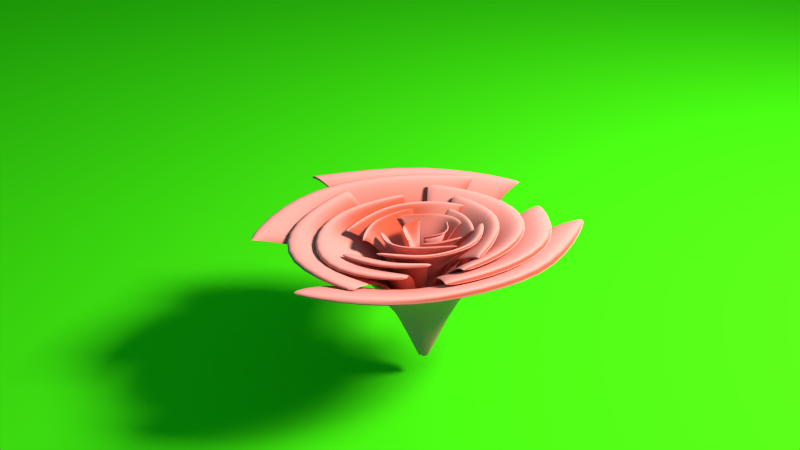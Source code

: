 # Source: flower.blend  (saved by Blender 2.76.0; exported with 4.5.12 LTS)
import bpy
from mathutils import Matrix  # noqa: F401  (used for matrix-valued properties, if any)

bpy.ops.wm.read_factory_settings(use_empty=True)
scene = bpy.context.scene
scene.name = 'Scene'

# ---- collections
col_collection_1 = bpy.data.collections.new('Collection 1'); scene.collection.children.link(col_collection_1)

# ---- materials (node trees are filled in below, after node groups)
mat_material_002 = bpy.data.materials.new('Material.002')
mat_material_002.alpha_threshold = 0.0
mat_material_002.roughness = 0.5
mat_material_001 = bpy.data.materials.new('Material.001')
mat_material_001.alpha_threshold = 0.0
mat_material_001.roughness = 0.5

# ---- material node trees
mat_material_002.use_nodes = True; mat_material_002.node_tree.nodes.clear()
_N = mat_material_002.node_tree.nodes; _L = mat_material_002.node_tree.links
n0 = _N.new('ShaderNodeOutputMaterial'); n0.name = 'Material Output'; n0.location = (300, 300)
n1 = _N.new('ShaderNodeBsdfDiffuse'); n1.name = 'Diffuse BSDF'; n1.location = (10, 300)
n1.inputs[0].default_value = (0.05223, 0.6152, 0.004191, 1.0)
n1.inputs[1].default_value = 0.0639
_L.new(n1.outputs[0], n0.inputs[0])
n0.is_active_output = True
mat_material_001.use_nodes = True; mat_material_001.node_tree.nodes.clear()
_N = mat_material_001.node_tree.nodes; _L = mat_material_001.node_tree.links
n0 = _N.new('ShaderNodeOutputMaterial'); n0.name = 'Material Output'; n0.location = (818, 315)
n1 = _N.new('ShaderNodeBsdfDiffuse'); n1.name = 'Diffuse BSDF'; n1.location = (176, 448)
n2 = _N.new('ShaderNodeMixShader'); n2.name = 'Mix Shader'; n2.location = (492, 348)
n3 = _N.new('ShaderNodeBsdfSheen'); n3.name = 'Velvet BSDF'; n3.location = (181, 197)
n3.distribution = 'ASHIKHMIN'
n3.inputs[1].default_value = 1.0
n4 = _N.new('ShaderNodeRGB'); n4.name = 'RGB'; n4.location = (-455, 322)
n4.outputs[0].default_value = (1.0, 0.1343, 0.05306, 1.0)
n5 = _N.new('ShaderNodeMix'); n5.name = 'Mix'; n5.location = (-171, 156)
n5.data_type = 'RGBA'
n5.inputs[7].default_value = (1.0, 1.0, 1.0, 1.0)
_L.new(n1.outputs[0], n2.inputs[1])
_L.new(n2.outputs[0], n0.inputs[0])
_L.new(n3.outputs[0], n2.inputs[2])
_L.new(n4.outputs[0], n1.inputs[0])
_L.new(n4.outputs[0], n5.inputs[6])
_L.new(n5.outputs[2], n3.inputs[0])
n0.is_active_output = True

# ---- world
world_world = bpy.data.worlds.new('World'); scene.world = world_world
world_world.color = (0.03175, 0.3002, 0.3931)
world_world.use_sun_shadow = False
world_world.sun_shadow_jitter_overblur = 0.0
world_world.cycles.sampling_method = 'MANUAL'
world_world.cycles.sample_map_resolution = 256

# ---- cameras
cam_camera_001 = bpy.data.cameras.new('Camera.001')
cam_camera_001.clip_end = 100.0
cam_camera_001.lens = 35.0
cam_camera_001.sensor_width = 32.0
cam_camera_001.sensor_height = 18.0
cam_camera_001.display_size = 0.2
cam_camera_001.dof.focus_distance = 0.0

# ---- lights
light_area = bpy.data.lights.new('Area', 'AREA')
light_area.transmission_factor = 0.0
light_area.energy = 3.927
light_area.shadow_buffer_clip_start = 0.5
light_area.shadow_soft_size = 0.1
light_area.shadow_maximum_resolution = 0.006
light_area.use_absolute_resolution = True
light_area.size = 0.1
light_area.size_y = 0.1
light_area.cycles.use_multiple_importance_sampling = False

# ---- meshes
me_plane = bpy.data.meshes.new('Plane')
me_plane.from_pydata([(-1.0, -1.0, 0.0), (1.0, -1.0, 0.0), (-1.0, 1.0, 0.0), (1.0, 1.0, 0.0)], [], [(0, 1, 3, 2)])
me_plane.materials.append(mat_material_002)
me_plane.use_remesh_preserve_volume = False
me_plane.use_remesh_preserve_attributes = False
me_plane.use_mirror_vertex_groups = False
me_plane.update()
me_mesh_001 = bpy.data.meshes.new('Mesh.001')
me_mesh_001.from_pydata([(-0.002302, -0.01524, -0.0006104), (-0.002305, -0.01519, -0.0006164), (-0.002187, -0.01555, -0.0005921), (-0.002179, -0.01566, -0.0006471), (-0.002144, -0.01612, -0.0005922), (-0.002284, -0.01542, -0.000716), (-0.002342, -0.01555, -0.0006707), (-0.002306, -0.01603, -0.0005628), (-0.002296, -0.01606, -0.0004978), (-0.00231, -0.01537, -0.0005523), (-0.002208, -0.0159, -0.0004852), (-0.002101, -0.01616, -0.0004862), (-0.002138, -0.01554, -0.0006547), (-0.00214, -0.01579, -0.000679), (-0.002242, -0.0153, -0.0007662), (-0.002319, -0.01591, -0.0006967), (-0.002443, -0.01523, -0.0006738), (-0.002375, -0.01608, -0.0004998), (-0.002373, -0.01539, -0.0005319), (-0.002259, -0.01565, -0.0004897), (-0.00217, -0.01559, -0.0004965), (-0.002066, -0.01605, -0.0005353), (-0.002073, -0.016, -0.0006498), (-0.0022, -0.01515, -0.0008167), (-0.002246, -0.01605, -0.0007335), (-0.002446, -0.01557, -0.0007192), (-0.00249, -0.01546, -0.0005918), (-0.002409, -0.0161, -0.0004279), (-0.002288, -0.01598, -0.000396), (-0.002218, -0.01571, -0.0004315), (-0.002121, -0.01524, -0.0005459), (-0.002041, -0.01585, -0.0006171), (-0.002115, -0.01536, -0.0008029), (-0.002177, -0.01592, -0.0007899), (-0.002369, -0.01581, -0.0007986), (-0.002562, -0.01528, -0.0006852), (-0.002516, -0.01612, -0.0004401), (-0.002406, -0.0159, -0.0003652), (-0.002294, -0.01524, -0.0004335), (-0.002157, -0.01515, -0.0004633), (-0.002033, -0.01543, -0.0005767), (-0.001998, -0.01557, -0.0007228), (-0.002148, -0.01536, -0.0008999), (-0.002305, -0.01553, -0.0009088), (-0.00259, -0.0152, -0.0008579), (-0.002644, -0.01567, -0.0005805), (-0.002593, -0.01544, -0.0004098), (-0.002372, -0.01531, -0.0003572), (-0.002184, -0.01564, -0.0003383), (-0.002022, -0.0153, -0.0004845), (-0.001862, -0.01611, -0.0005711), (-0.002003, -0.01522, -0.0008845), (-0.002215, -0.01561, -0.0009743), (-0.002474, -0.01595, -0.0009299), (-0.002739, -0.01528, -0.0007754), (-0.002723, -0.01568, -0.0004677), (-0.002497, -0.0158, -0.0002513), (-0.002237, -0.01584, -0.0002461), (-0.002073, -0.01524, -0.000372), (-0.001837, -0.01564, -0.0004868), (-0.001808, -0.01607, -0.0006953), (-0.002011, -0.01554, -0.001012), (-0.002356, -0.01594, -0.001043), (-0.002698, -0.01581, -0.0009147), (-0.002873, -0.01532, -0.0006551), (-0.002728, -0.01547, -0.000319), (-0.00245, -0.01523, -0.000226), (-0.002145, -0.01548, -0.0002385), (-0.001893, -0.01557, -0.0003328), (-0.001743, -0.01522, -0.0006781), (-0.001821, -0.01599, -0.0008782), (-0.002149, -0.01614, -0.00108), (-0.002624, -0.01556, -0.001097), (-0.002634, -0.01548, -0.001105), (-0.002265, 0.01849, 0.0007403), (-0.002394, 0.0196, 0.0006526), (9.369e-05, 0.01854, 0.0003673), (-0.0001628, 0.02307, -0.001662), (6.201e-05, 0.01912, -0.001553), (-0.002347, 0.01682, -0.002756), (-0.004155, 0.023, -0.00199), (-0.004075, 0.02046, -0.0006284), (-0.003767, 0.01779, 0.0009696), (-0.002528, 0.0136, 0.001954), (-0.001107, 0.01685, 0.001837), (0.000997, 0.01941, 0.001045), (0.001241, 0.01863, -0.001502), (0.0006189, 0.01753, -0.002793), (-0.0008359, 0.01892, -0.003199), (-0.003947, 0.01425, -0.00354), (-0.005857, 0.01453, -0.0007578), (-0.005694, 0.01657, 0.0009177), (-0.004372, 0.01491, 0.002182), (-0.001807, 0.01447, 0.002732), (0.0003126, 0.02125, 0.002405), (0.002099, 0.02067, 0.0001564), (0.002135, 0.01859, -0.002562), (0.000253, 0.02351, -0.004391), (-0.002635, 0.0194, -0.004977), (-0.006574, 0.01645, -0.003266), (-0.007311, 0.01247, 0.0006286), (-0.006871, 0.01829, 0.002508), (-0.003388, 0.0178, 0.003635), (-0.00105, 0.01761, 0.003671), (0.00226, 0.01671, 0.00231), (0.003242, 0.01654, -0.001202), (0.001952, 0.0181, -0.004773), (-0.0004436, 0.01278, -0.006001), (-0.005227, 0.01915, -0.005983), (-0.008854, 0.01942, -0.001191), (-0.009454, 0.01749, 0.002288), (-0.00622, 0.02109, 0.004714), (-0.002139, 0.01584, 0.004986), (0.001383, 0.02155, 0.004571), (0.004192, 0.0166, 0.0009979), (0.004835, 0.01379, -0.002925), (0.001373, 0.01636, -0.006976), (-0.002825, 0.01353, -0.007611), (-0.009316, 0.01726, -0.005377), (-0.01183, 0.01771, -3.935e-05), (-0.01024, 0.02025, 0.004919), (-0.004214, 0.01517, 0.006935), (-0.0001554, 0.01493, 0.006167), (0.004701, 0.01529, 0.003886), (0.006896, 0.01678, -0.001159), (0.005226, 0.01851, -0.006128), (-0.0008799, 0.01914, -0.009659), (-0.007852, 0.0116, -0.009308), (-0.01336, 0.01536, -0.003481), (-0.01371, 0.01313, 0.003095), (-0.008355, 0.01549, 0.007898), (-0.001945, 0.01914, 0.007864), (0.003663, 0.01683, 0.006787), (0.008773, 0.01784, 0.002691), (0.008696, 0.01621, -0.003891), (0.004553, 0.01761, -0.01026), (-0.005068, 0.01777, -0.01242), (-0.01334, 0.01928, -0.008753), (-0.01703, 0.02078, -0.000916), (-0.01338, 0.01553, 0.007521), (-0.00589, 0.01539, 0.01054), (0.001156, 0.01795, 0.009288), (0.007545, 0.01411, 0.006765), (0.01163, 0.01652, -0.001126), (0.008662, 0.01329, -0.008136), (-3.248e-05, 0.01814, -0.01375), (-0.01098, 0.01612, -0.01236), (-0.01118, 0.0134, -0.01273), (-0.00229, 0.02593, 0.00253), (-0.002233, 0.02593, 0.002518), (0.003479, 0.02593, 0.001376), (0.003479, 0.02593, -0.002966), (0.003479, 0.02593, -0.002966), (-0.002005, 0.02593, -0.005479), (-0.006346, 0.02593, -0.003651), (-0.006346, 0.02593, -0.0004523), (-0.005889, 0.02593, 0.003432), (-0.003376, 0.02593, 0.00526), (0.0005086, 0.02593, 0.005489), (0.005993, 0.02593, 0.003432), (0.006678, 0.02593, -0.002509), (0.005307, 0.02593, -0.005936), (0.001194, 0.02593, -0.007764), (-0.006575, 0.02593, -0.007993), (-0.01114, 0.02593, -0.001366), (-0.01092, 0.02593, 0.003204), (-0.007489, 0.02593, 0.006403), (-0.001548, 0.02593, 0.007088), (0.004393, 0.02593, 0.007088), (0.008734, 0.02593, 0.001147), (0.008506, 0.02593, -0.005708), (0.004622, 0.02593, -0.009821), (-0.00269, 0.02593, -0.01142), (-0.01297, 0.02593, -0.00685), (-0.01526, 0.02593, 0.002061), (-0.0132, 0.02593, 0.007545), (-0.004975, 0.02593, 0.01052), (0.0007371, 0.02593, 0.01029), (0.009191, 0.02593, 0.006631), (0.01125, 0.02593, -0.002509), (0.008963, 0.02593, -0.01051), (0.002337, 0.02593, -0.01393), (-0.009317, 0.02593, -0.01371), (-0.01891, 0.02593, -0.002509), (-0.02006, 0.02593, 0.006631), (-0.01206, 0.02593, 0.01303), (-0.001776, 0.02593, 0.01371), (0.007364, 0.02593, 0.01257), (0.01376, 0.02593, 0.003204), (0.01536, 0.02593, -0.007079), (0.006907, 0.02593, -0.01668), (-0.003833, 0.02593, -0.0185), (-0.02028, 0.02593, -0.01279), (-0.026, 0.02593, 0.001147), (-0.02166, 0.02593, 0.01371), (-0.007032, 0.02593, 0.01806), (0.003251, 0.02593, 0.01668), (0.01513, 0.02593, 0.01006), (0.0213, 0.02593, -0.001595), (0.01673, 0.02593, -0.01462), (0.001423, 0.02593, -0.0233), (-0.01663, 0.02593, -0.02307), (-0.03011, 0.02593, -0.008221), (-0.03102, 0.02593, 0.008231), (-0.01731, 0.02593, 0.02103), (-0.001091, 0.02593, 0.02103), (0.01216, 0.02593, 0.0176), (0.02519, 0.02593, 0.007317), (0.02496, 0.02593, -0.009135), (0.01468, 0.02593, -0.02513), (-0.009088, 0.02593, -0.03016), (-0.03011, 0.02593, -0.02102), (-0.03879, 0.02593, -0.0009093), (-0.03034, 0.02593, 0.0192), (-0.0116, 0.02593, 0.02697), (0.00645, 0.02593, 0.02423), (0.02199, 0.02593, 0.0176), (0.03318, 0.02593, -0.001595), (0.0245, 0.02593, -0.0201), (0.003022, 0.02593, -0.03404), (-0.02417, 0.02593, -0.03061), (-0.02444, 0.02593, -0.03058), (-0.002308, 0.02855, 0.003554), (-0.002236, 0.02855, 0.003539), (0.005043, 0.02855, 0.002083), (0.005043, 0.02855, -0.003449), (0.005043, 0.02855, -0.003449), (-0.001944, 0.02855, -0.006651), (-0.007476, 0.02855, -0.004322), (-0.007476, 0.02855, -0.0002459), (-0.006894, 0.02855, 0.004704), (-0.003691, 0.02855, 0.007033), (0.001258, 0.02855, 0.007324), (0.008246, 0.02855, 0.004704), (0.009119, 0.02855, -0.002866), (0.007372, 0.02855, -0.007233), (0.002132, 0.02855, -0.009563), (-0.007767, 0.02855, -0.009854), (-0.01359, 0.02855, -0.001411), (-0.0133, 0.02855, 0.004412), (-0.008932, 0.02855, 0.008488), (-0.001362, 0.02855, 0.009362), (0.006208, 0.02855, 0.009362), (0.01174, 0.02855, 0.001792), (0.01145, 0.02855, -0.006942), (0.006499, 0.02855, -0.01218), (-0.002818, 0.02855, -0.01422), (-0.01592, 0.02855, -0.008398), (-0.01883, 0.02855, 0.002957), (-0.01621, 0.02855, 0.009944), (-0.005729, 0.02855, 0.01373), (0.001549, 0.02855, 0.01344), (0.01232, 0.02855, 0.00878), (0.01494, 0.02855, -0.002866), (0.01203, 0.02855, -0.01306), (0.003587, 0.02855, -0.01742), (-0.01126, 0.02855, -0.01713), (-0.02349, 0.02855, -0.002866), (-0.02494, 0.02855, 0.00878), (-0.01475, 0.02855, 0.01693), (-0.001653, 0.02855, 0.01781), (0.009993, 0.02855, 0.01635), (0.01814, 0.02855, 0.004412), (0.02018, 0.02855, -0.008689), (0.00941, 0.02855, -0.02092), (-0.004274, 0.02855, -0.02325), (-0.02524, 0.02855, -0.01597), (-0.03251, 0.02855, 0.001792), (-0.02698, 0.02855, 0.01781), (-0.00835, 0.02855, 0.02334), (0.004752, 0.02855, 0.02159), (0.01989, 0.02855, 0.01315), (0.02775, 0.02855, -0.001702), (0.02193, 0.02855, -0.0183), (0.002423, 0.02855, -0.02936), (-0.02058, 0.02855, -0.02907), (-0.03776, 0.02855, -0.01014), (-0.03892, 0.02855, 0.01082), (-0.02145, 0.02855, 0.02712), (-0.0007798, 0.02855, 0.02712), (0.01611, 0.02855, 0.02275), (0.0327, 0.02855, 0.009653), (0.03241, 0.02855, -0.01131), (0.01931, 0.02855, -0.03169), (-0.01097, 0.02855, -0.03809), (-0.03776, 0.02855, -0.02645), (-0.04882, 0.02855, -0.0008282), (-0.03805, 0.02855, 0.02479), (-0.01417, 0.02855, 0.03469), (0.008828, 0.02855, 0.0312), (0.02863, 0.02855, 0.02275), (0.04289, 0.02855, -0.001702), (0.03183, 0.02855, -0.02528), (0.004461, 0.02855, -0.04304), (-0.03019, 0.02855, -0.03868), (-0.03053, 0.02855, -0.03863), (-0.002313, 0.02755, 0.003809), (-0.002236, 0.02755, 0.003794), (0.005433, 0.02755, 0.00226), (0.005433, 0.02755, -0.003569), (0.005433, 0.02755, -0.003569), (-0.001929, 0.02755, -0.006943), (-0.007758, 0.02755, -0.004489), (-0.007758, 0.02755, -0.0001945), (-0.007144, 0.02755, 0.005021), (-0.00377, 0.02755, 0.007475), (0.001445, 0.02755, 0.007782), (0.008808, 0.02755, 0.005021), (0.009728, 0.02755, -0.002955), (0.007887, 0.02755, -0.007557), (0.002365, 0.02755, -0.01001), (-0.008065, 0.02755, -0.01032), (-0.0142, 0.02755, -0.001422), (-0.01389, 0.02755, 0.004714), (-0.009292, 0.02755, 0.009009), (-0.001316, 0.02755, 0.009929), (0.00666, 0.02755, 0.009929), (0.01249, 0.02755, 0.001953), (0.01218, 0.02755, -0.00725), (0.006967, 0.02755, -0.01277), (-0.00285, 0.02755, -0.01492), (-0.01665, 0.02755, -0.008784), (-0.01972, 0.02755, 0.00318), (-0.01696, 0.02755, 0.01054), (-0.005917, 0.02755, 0.01453), (0.001752, 0.02755, 0.01422), (0.0131, 0.02755, 0.009315), (0.01586, 0.02755, -0.002955), (0.0128, 0.02755, -0.01369), (0.003899, 0.02755, -0.01829), (-0.01175, 0.02755, -0.01799), (-0.02463, 0.02755, -0.002955), (-0.02616, 0.02755, 0.009315), (-0.01543, 0.02755, 0.0179), (-0.001623, 0.02755, 0.01883), (0.01065, 0.02755, 0.01729), (0.01924, 0.02755, 0.004714), (0.02139, 0.02755, -0.009091), (0.01003, 0.02755, -0.02198), (-0.004383, 0.02755, -0.02443), (-0.02647, 0.02755, -0.01676), (-0.03414, 0.02755, 0.001953), (-0.02831, 0.02755, 0.01883), (-0.008678, 0.02755, 0.02465), (0.005126, 0.02755, 0.02281), (0.02108, 0.02755, 0.01392), (0.02936, 0.02755, -0.001728), (0.02323, 0.02755, -0.01921), (0.002672, 0.02755, -0.03087), (-0.02156, 0.02755, -0.03056), (-0.03966, 0.02755, -0.01062), (-0.04089, 0.02755, 0.01146), (-0.02248, 0.02755, 0.02864), (-0.0007022, 0.02755, 0.02864), (0.01709, 0.02755, 0.02404), (0.03458, 0.02755, 0.01024), (0.03427, 0.02755, -0.01185), (0.02046, 0.02755, -0.03333), (-0.01144, 0.02755, -0.04007), (-0.03966, 0.02755, -0.0278), (-0.05132, 0.02755, -0.000808), (-0.03997, 0.02755, 0.02619), (-0.01481, 0.02755, 0.03662), (0.009421, 0.02755, 0.03294), (0.03028, 0.02755, 0.02404), (0.04531, 0.02755, -0.001728), (0.03366, 0.02755, -0.02658), (0.00482, 0.02755, -0.04529), (-0.03169, 0.02755, -0.04069), (-0.03205, 0.02755, -0.04064)], [], [(63, 62, 136, 137), (29, 28, 102, 103), (64, 63, 137, 138), (30, 29, 103, 104), (66, 65, 139, 140), (31, 30, 104, 105), (67, 66, 140, 141), (33, 32, 106, 107), (68, 67, 141, 142), (34, 33, 107, 108), (69, 68, 142, 143), (35, 34, 108, 109), (1, 0, 74, 75), (71, 70, 144, 145), (37, 36, 110, 111), (2, 1, 75, 76), (72, 71, 145, 146), (38, 37, 111, 112), (3, 2, 76, 77), (73, 72, 146, 147), (40, 39, 113, 114), (4, 3, 77, 78), (41, 40, 114, 115), (6, 5, 79, 80), (42, 41, 115, 116), (7, 6, 80, 81), (44, 43, 117, 118), (8, 7, 81, 82), (45, 44, 118, 119), (10, 9, 83, 84), (46, 45, 119, 120), (11, 10, 84, 85), (47, 46, 120, 121), (13, 12, 86, 87), (49, 48, 122, 123), (14, 13, 87, 88), (50, 49, 123, 124), (15, 14, 88, 89), (51, 50, 124, 125), (17, 16, 90, 91), (52, 51, 125, 126), (18, 17, 91, 92), (54, 53, 127, 128), (19, 18, 92, 93), (55, 54, 128, 129), (20, 19, 93, 94), (56, 55, 129, 130), (22, 21, 95, 96), (58, 57, 131, 132), (23, 22, 96, 97), (59, 58, 132, 133), (25, 24, 98, 99), (60, 59, 133, 134), (26, 25, 99, 100), (62, 61, 135, 136), (28, 27, 101, 102), (132, 131, 205, 206), (97, 96, 170, 171), (133, 132, 206, 207), (99, 98, 172, 173), (134, 133, 207, 208), (100, 99, 173, 174), (136, 135, 209, 210), (102, 101, 175, 176), (137, 136, 210, 211), (103, 102, 176, 177), (138, 137, 211, 212), (104, 103, 177, 178), (140, 139, 213, 214), (105, 104, 178, 179), (141, 140, 214, 215), (107, 106, 180, 181), (142, 141, 215, 216), (108, 107, 181, 182), (143, 142, 216, 217), (109, 108, 182, 183), (75, 74, 148, 149), (145, 144, 218, 219), (111, 110, 184, 185), (76, 75, 149, 150), (146, 145, 219, 220), (112, 111, 185, 186), (77, 76, 150, 151), (147, 146, 220, 221), (114, 113, 187, 188), (78, 77, 151, 152), (115, 114, 188, 189), (80, 79, 153, 154), (116, 115, 189, 190), (81, 80, 154, 155), (118, 117, 191, 192), (82, 81, 155, 156), (119, 118, 192, 193), (84, 83, 157, 158), (120, 119, 193, 194), (85, 84, 158, 159), (121, 120, 194, 195), (87, 86, 160, 161), (123, 122, 196, 197), (88, 87, 161, 162), (124, 123, 197, 198), (89, 88, 162, 163), (125, 124, 198, 199), (91, 90, 164, 165), (126, 125, 199, 200), (92, 91, 165, 166), (128, 127, 201, 202), (93, 92, 166, 167), (129, 128, 202, 203), (94, 93, 167, 168), (130, 129, 203, 204), (96, 95, 169, 170), (194, 193, 267, 268), (159, 158, 232, 233), (195, 194, 268, 269), (161, 160, 234, 235), (197, 196, 270, 271), (162, 161, 235, 236), (198, 197, 271, 272), (163, 162, 236, 237), (199, 198, 272, 273), (165, 164, 238, 239), (200, 199, 273, 274), (166, 165, 239, 240), (202, 201, 275, 276), (167, 166, 240, 241), (203, 202, 276, 277), (168, 167, 241, 242), (204, 203, 277, 278), (170, 169, 243, 244), (206, 205, 279, 280), (171, 170, 244, 245), (207, 206, 280, 281), (173, 172, 246, 247), (208, 207, 281, 282), (174, 173, 247, 248), (210, 209, 283, 284), (176, 175, 249, 250), (211, 210, 284, 285), (177, 176, 250, 251), (212, 211, 285, 286), (178, 177, 251, 252), (214, 213, 287, 288), (179, 178, 252, 253), (215, 214, 288, 289), (181, 180, 254, 255), (216, 215, 289, 290), (182, 181, 255, 256), (217, 216, 290, 291), (183, 182, 256, 257), (149, 148, 222, 223), (219, 218, 292, 293), (185, 184, 258, 259), (150, 149, 223, 224), (220, 219, 293, 294), (186, 185, 259, 260), (151, 150, 224, 225), (221, 220, 294, 295), (188, 187, 261, 262), (152, 151, 225, 226), (189, 188, 262, 263), (154, 153, 227, 228), (190, 189, 263, 264), (155, 154, 228, 229), (192, 191, 265, 266), (156, 155, 229, 230), (193, 192, 266, 267), (158, 157, 231, 232), (269, 268, 342, 343), (235, 234, 308, 309), (271, 270, 344, 345), (236, 235, 309, 310), (272, 271, 345, 346), (237, 236, 310, 311), (273, 272, 346, 347), (239, 238, 312, 313), (274, 273, 347, 348), (240, 239, 313, 314), (276, 275, 349, 350), (241, 240, 314, 315), (277, 276, 350, 351), (242, 241, 315, 316), (278, 277, 351, 352), (244, 243, 317, 318), (280, 279, 353, 354), (245, 244, 318, 319), (281, 280, 354, 355), (247, 246, 320, 321), (282, 281, 355, 356), (248, 247, 321, 322), (284, 283, 357, 358), (250, 249, 323, 324), (285, 284, 358, 359), (251, 250, 324, 325), (286, 285, 359, 360), (252, 251, 325, 326), (288, 287, 361, 362), (253, 252, 326, 327), (289, 288, 362, 363), (255, 254, 328, 329), (290, 289, 363, 364), (256, 255, 329, 330), (291, 290, 364, 365), (257, 256, 330, 331), (223, 222, 296, 297), (293, 292, 366, 367), (259, 258, 332, 333), (224, 223, 297, 298), (294, 293, 367, 368), (260, 259, 333, 334), (225, 224, 298, 299), (295, 294, 368, 369), (262, 261, 335, 336), (226, 225, 299, 300), (263, 262, 336, 337), (228, 227, 301, 302), (264, 263, 337, 338), (229, 228, 302, 303), (266, 265, 339, 340), (230, 229, 303, 304), (267, 266, 340, 341), (232, 231, 305, 306), (268, 267, 341, 342), (233, 232, 306, 307)])
me_mesh_001.polygons.foreach_set('use_smooth', [True] * 224)
me_mesh_001.materials.append(mat_material_001)
me_mesh_001.use_remesh_preserve_volume = False
me_mesh_001.use_remesh_preserve_attributes = False
me_mesh_001.use_mirror_vertex_groups = False
me_mesh_001.update()

# ---- curves / text
cu_gp_layer_001 = bpy.data.curves.new('GP_Layer.001', 'CURVE')
cu_gp_layer_001.dimensions = '3D'
_sp = cu_gp_layer_001.splines.new('POLY'); _sp.points.add(3)
_sp.points.foreach_set('co', [0.005558, 3.98e-10, -0.002962, 1.0, 0.005558, 3.98e-10, -0.002962, 1.0, 0.005558, 3.98e-10, -0.002962, 1.0, 0.005558, 3.98e-10, -0.002962, 1.0])
_sp.points.foreach_set('radius', [0.0, 0.3, 0.3, 0.0])
_sp.order_v = 1
_sp.use_smooth = False
cu_gp_layer_001.use_path = True
cu_gp_layer_001.use_path_clamp = True
cu_gp_layer_001.bevel_resolution = 0
cu_gp_layer_001.fill_mode = 'HALF'

# ---- objects
ob_plane = bpy.data.objects.new('Plane', me_plane)
ob_camera = bpy.data.objects.new('Camera', cam_camera_001)
ob_area = bpy.data.objects.new('Area', light_area)
ob_gp_layer_001 = bpy.data.objects.new('GP_Layer.001', cu_gp_layer_001)
ob_gp_layer = bpy.data.objects.new('GP_Layer', me_mesh_001)

# ---- transforms, parenting, visibility, modifiers, constraints
ob_plane.location = (0.0, 0.0, -0.02108)
ob_plane.lineart.crease_threshold = 0.0
ob_camera.location = (-0.02766, -0.2082, 0.1449)
ob_camera.rotation_euler = (1.069, 0.0232, -0.1051)
ob_camera.lineart.crease_threshold = 0.0
ob_area.location = (0.3055, -0.07343, 0.2993)
ob_area.rotation_euler = (-0.03399, 0.8715, -0.2933)
ob_area.lineart.crease_threshold = 0.0
ob_gp_layer_001.location = (0.0, 0.0, 0.0)
ob_gp_layer_001.lineart.crease_threshold = 0.0
ob_gp_layer.location = (0.0, 0.0, 0.0)
ob_gp_layer.rotation_euler = (1.571, -0.0, 0.0)
ob_gp_layer.lineart.crease_threshold = 0.0
_m = ob_gp_layer.modifiers.new('Solidify', 'SOLIDIFY')
_m.thickness = 0.001
_m.nonmanifold_thickness_mode = 'FIXED'
_m.nonmanifold_merge_threshold = 0.0003
_m = ob_gp_layer.modifiers.new('Subsurf', 'SUBSURF')
_m.uv_smooth = 'PRESERVE_CORNERS'
_m.quality = 2
_m.levels = 2
_m.show_only_control_edges = False
_m = ob_gp_layer.modifiers.new('EdgeSplit', 'EDGE_SPLIT')

# ---- collection membership
col_collection_1.objects.link(ob_plane)
col_collection_1.objects.link(ob_camera)
col_collection_1.objects.link(ob_area)
col_collection_1.objects.link(ob_gp_layer_001)
col_collection_1.objects.link(ob_gp_layer)

# ---- scene / render settings (as saved in the file)
scene.camera = ob_camera
scene.frame_start = 1; scene.frame_end = 250; scene.frame_set(1)
scene.render.engine = 'CYCLES'
scene.render.resolution_percentage = 50
scene.render.dither_intensity = 0.0
scene.cycles.use_denoising = False
scene.cycles.samples = 10
scene.cycles.sampling_pattern = 'TABULATED_SOBOL'
scene.cycles.light_sampling_threshold = 0.0
scene.cycles.use_adaptive_sampling = False
scene.cycles.use_light_tree = False
scene.cycles.blur_glossy = 0.0
scene.cycles.pixel_filter_type = 'GAUSSIAN'
scene.cycles.sample_clamp_indirect = 0.0
scene.view_settings.view_transform = 'Standard'
bpy.context.view_layer.update()
